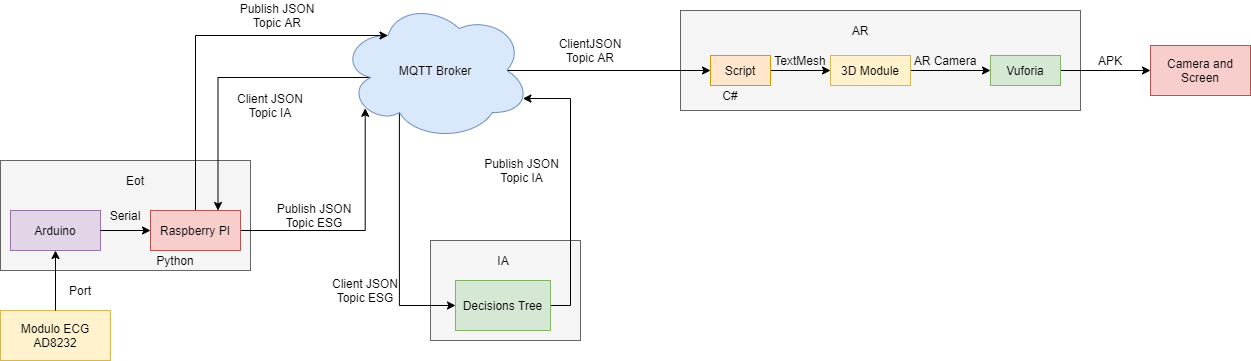

The diagram above was exported from draw.io. Its source (the exported page's mxGraphModel, read from the mxfile embedded in the PNG):
<mxGraphModel dx="1038" dy="580" grid="1" gridSize="10" guides="1" tooltips="1" connect="1" arrows="1" fold="1" page="1" pageScale="1" pageWidth="827" pageHeight="1169" math="0" shadow="0">
  <root>
    <mxCell id="0" />
    <mxCell id="1" parent="0" />
    <mxCell id="5o6v6C9_ygozfCDwGAuy-27" value="" style="rounded=0;whiteSpace=wrap;html=1;fillColor=#f5f5f5;strokeColor=#666666;fontColor=#333333;" vertex="1" parent="1">
      <mxGeometry x="780" y="40" width="400" height="100" as="geometry" />
    </mxCell>
    <mxCell id="5o6v6C9_ygozfCDwGAuy-2" value="" style="rounded=0;whiteSpace=wrap;html=1;fillColor=#f5f5f5;strokeColor=#666666;fontColor=#333333;" vertex="1" parent="1">
      <mxGeometry x="100" y="190" width="250" height="110" as="geometry" />
    </mxCell>
    <mxCell id="5o6v6C9_ygozfCDwGAuy-14" value="" style="rounded=0;whiteSpace=wrap;html=1;fillColor=#f5f5f5;strokeColor=#666666;fontColor=#333333;" vertex="1" parent="1">
      <mxGeometry x="530" y="270" width="150" height="100" as="geometry" />
    </mxCell>
    <mxCell id="5o6v6C9_ygozfCDwGAuy-17" style="edgeStyle=orthogonalEdgeStyle;rounded=0;orthogonalLoop=1;jettySize=auto;html=1;exitX=0.31;exitY=0.8;exitDx=0;exitDy=0;exitPerimeter=0;entryX=0;entryY=0.5;entryDx=0;entryDy=0;" edge="1" parent="1" source="5o6v6C9_ygozfCDwGAuy-1" target="5o6v6C9_ygozfCDwGAuy-16">
      <mxGeometry relative="1" as="geometry" />
    </mxCell>
    <mxCell id="5o6v6C9_ygozfCDwGAuy-23" style="edgeStyle=orthogonalEdgeStyle;rounded=0;orthogonalLoop=1;jettySize=auto;html=1;exitX=0.16;exitY=0.55;exitDx=0;exitDy=0;exitPerimeter=0;entryX=0.75;entryY=0;entryDx=0;entryDy=0;" edge="1" parent="1" source="5o6v6C9_ygozfCDwGAuy-1" target="5o6v6C9_ygozfCDwGAuy-6">
      <mxGeometry relative="1" as="geometry" />
    </mxCell>
    <mxCell id="5o6v6C9_ygozfCDwGAuy-30" style="edgeStyle=orthogonalEdgeStyle;rounded=0;orthogonalLoop=1;jettySize=auto;html=1;exitX=0.875;exitY=0.5;exitDx=0;exitDy=0;exitPerimeter=0;entryX=0;entryY=0.5;entryDx=0;entryDy=0;" edge="1" parent="1" source="5o6v6C9_ygozfCDwGAuy-1" target="5o6v6C9_ygozfCDwGAuy-29">
      <mxGeometry relative="1" as="geometry" />
    </mxCell>
    <mxCell id="5o6v6C9_ygozfCDwGAuy-1" value="MQTT Broker" style="ellipse;shape=cloud;whiteSpace=wrap;html=1;fillColor=#dae8fc;strokeColor=#6c8ebf;" vertex="1" parent="1">
      <mxGeometry x="440" y="30" width="190" height="140" as="geometry" />
    </mxCell>
    <mxCell id="5o6v6C9_ygozfCDwGAuy-3" value="Eot" style="text;html=1;strokeColor=none;fillColor=none;align=center;verticalAlign=middle;whiteSpace=wrap;rounded=0;" vertex="1" parent="1">
      <mxGeometry x="215" y="200" width="40" height="20" as="geometry" />
    </mxCell>
    <mxCell id="5o6v6C9_ygozfCDwGAuy-4" value="Modulo ECG AD8232" style="rounded=0;whiteSpace=wrap;html=1;fillColor=#fff2cc;strokeColor=#d6b656;" vertex="1" parent="1">
      <mxGeometry x="100" y="340" width="110" height="50" as="geometry" />
    </mxCell>
    <mxCell id="5o6v6C9_ygozfCDwGAuy-5" value="Arduino" style="rounded=0;whiteSpace=wrap;html=1;fillColor=#e1d5e7;strokeColor=#9673a6;" vertex="1" parent="1">
      <mxGeometry x="110" y="240" width="90" height="40" as="geometry" />
    </mxCell>
    <mxCell id="5o6v6C9_ygozfCDwGAuy-12" style="edgeStyle=orthogonalEdgeStyle;rounded=0;orthogonalLoop=1;jettySize=auto;html=1;exitX=1;exitY=0.5;exitDx=0;exitDy=0;entryX=0.13;entryY=0.77;entryDx=0;entryDy=0;entryPerimeter=0;" edge="1" parent="1" source="5o6v6C9_ygozfCDwGAuy-6" target="5o6v6C9_ygozfCDwGAuy-1">
      <mxGeometry relative="1" as="geometry">
        <Array as="points">
          <mxPoint x="465" y="260" />
        </Array>
      </mxGeometry>
    </mxCell>
    <mxCell id="5o6v6C9_ygozfCDwGAuy-25" style="edgeStyle=orthogonalEdgeStyle;rounded=0;orthogonalLoop=1;jettySize=auto;html=1;exitX=0.5;exitY=0;exitDx=0;exitDy=0;entryX=0.25;entryY=0.25;entryDx=0;entryDy=0;entryPerimeter=0;" edge="1" parent="1" source="5o6v6C9_ygozfCDwGAuy-6" target="5o6v6C9_ygozfCDwGAuy-1">
      <mxGeometry relative="1" as="geometry">
        <Array as="points">
          <mxPoint x="295" y="65" />
        </Array>
      </mxGeometry>
    </mxCell>
    <mxCell id="5o6v6C9_ygozfCDwGAuy-6" value="Raspberry PI" style="rounded=0;whiteSpace=wrap;html=1;fillColor=#f8cecc;strokeColor=#b85450;" vertex="1" parent="1">
      <mxGeometry x="250" y="240" width="90" height="40" as="geometry" />
    </mxCell>
    <mxCell id="5o6v6C9_ygozfCDwGAuy-7" value="" style="endArrow=classic;html=1;entryX=0.5;entryY=1;entryDx=0;entryDy=0;exitX=0.5;exitY=0;exitDx=0;exitDy=0;" edge="1" parent="1" source="5o6v6C9_ygozfCDwGAuy-4" target="5o6v6C9_ygozfCDwGAuy-5">
      <mxGeometry width="50" height="50" relative="1" as="geometry">
        <mxPoint x="390" y="320" as="sourcePoint" />
        <mxPoint x="440" y="270" as="targetPoint" />
      </mxGeometry>
    </mxCell>
    <mxCell id="5o6v6C9_ygozfCDwGAuy-8" value="Port" style="text;html=1;strokeColor=none;fillColor=none;align=center;verticalAlign=middle;whiteSpace=wrap;rounded=0;" vertex="1" parent="1">
      <mxGeometry x="160" y="310" width="40" height="20" as="geometry" />
    </mxCell>
    <mxCell id="5o6v6C9_ygozfCDwGAuy-9" value="" style="endArrow=classic;html=1;exitX=1;exitY=0.5;exitDx=0;exitDy=0;entryX=0;entryY=0.5;entryDx=0;entryDy=0;" edge="1" parent="1" source="5o6v6C9_ygozfCDwGAuy-5" target="5o6v6C9_ygozfCDwGAuy-6">
      <mxGeometry width="50" height="50" relative="1" as="geometry">
        <mxPoint x="390" y="320" as="sourcePoint" />
        <mxPoint x="440" y="270" as="targetPoint" />
      </mxGeometry>
    </mxCell>
    <mxCell id="5o6v6C9_ygozfCDwGAuy-10" value="Serial" style="text;html=1;strokeColor=none;fillColor=none;align=center;verticalAlign=middle;whiteSpace=wrap;rounded=0;" vertex="1" parent="1">
      <mxGeometry x="205" y="235" width="40" height="20" as="geometry" />
    </mxCell>
    <mxCell id="5o6v6C9_ygozfCDwGAuy-13" value="Publish JSON Topic ESG" style="text;html=1;strokeColor=none;fillColor=none;align=center;verticalAlign=middle;whiteSpace=wrap;rounded=0;" vertex="1" parent="1">
      <mxGeometry x="374" y="230" width="80" height="30" as="geometry" />
    </mxCell>
    <mxCell id="5o6v6C9_ygozfCDwGAuy-15" value="IA" style="text;html=1;strokeColor=none;fillColor=none;align=center;verticalAlign=middle;whiteSpace=wrap;rounded=0;" vertex="1" parent="1">
      <mxGeometry x="582.5" y="280" width="40" height="20" as="geometry" />
    </mxCell>
    <mxCell id="5o6v6C9_ygozfCDwGAuy-19" style="edgeStyle=orthogonalEdgeStyle;rounded=0;orthogonalLoop=1;jettySize=auto;html=1;exitX=1;exitY=0.5;exitDx=0;exitDy=0;entryX=0.96;entryY=0.7;entryDx=0;entryDy=0;entryPerimeter=0;" edge="1" parent="1" source="5o6v6C9_ygozfCDwGAuy-16" target="5o6v6C9_ygozfCDwGAuy-1">
      <mxGeometry relative="1" as="geometry">
        <Array as="points">
          <mxPoint x="670" y="335" />
          <mxPoint x="670" y="128" />
        </Array>
      </mxGeometry>
    </mxCell>
    <mxCell id="5o6v6C9_ygozfCDwGAuy-16" value="Decisions Tree" style="rounded=0;whiteSpace=wrap;html=1;fillColor=#d5e8d4;strokeColor=#82b366;" vertex="1" parent="1">
      <mxGeometry x="555" y="310" width="95" height="50" as="geometry" />
    </mxCell>
    <mxCell id="5o6v6C9_ygozfCDwGAuy-18" value="Client JSON Topic ESG" style="text;html=1;strokeColor=none;fillColor=none;align=center;verticalAlign=middle;whiteSpace=wrap;rounded=0;" vertex="1" parent="1">
      <mxGeometry x="430" y="300" width="70" height="40" as="geometry" />
    </mxCell>
    <mxCell id="5o6v6C9_ygozfCDwGAuy-20" value="Publish JSON Topic IA" style="text;html=1;strokeColor=none;fillColor=none;align=center;verticalAlign=middle;whiteSpace=wrap;rounded=0;" vertex="1" parent="1">
      <mxGeometry x="580" y="180" width="82.5" height="40" as="geometry" />
    </mxCell>
    <mxCell id="5o6v6C9_ygozfCDwGAuy-24" value="Client JSON Topic IA" style="text;html=1;strokeColor=none;fillColor=none;align=center;verticalAlign=middle;whiteSpace=wrap;rounded=0;" vertex="1" parent="1">
      <mxGeometry x="330" y="120" width="80" height="30" as="geometry" />
    </mxCell>
    <mxCell id="5o6v6C9_ygozfCDwGAuy-26" value="Publish JSON Topic AR" style="text;html=1;strokeColor=none;fillColor=none;align=center;verticalAlign=middle;whiteSpace=wrap;rounded=0;" vertex="1" parent="1">
      <mxGeometry x="334" y="30" width="86" height="30" as="geometry" />
    </mxCell>
    <mxCell id="5o6v6C9_ygozfCDwGAuy-28" value="AR" style="text;html=1;strokeColor=none;fillColor=none;align=center;verticalAlign=middle;whiteSpace=wrap;rounded=0;" vertex="1" parent="1">
      <mxGeometry x="940" y="50" width="40" height="20" as="geometry" />
    </mxCell>
    <mxCell id="5o6v6C9_ygozfCDwGAuy-34" style="edgeStyle=orthogonalEdgeStyle;rounded=0;orthogonalLoop=1;jettySize=auto;html=1;exitX=1;exitY=0.5;exitDx=0;exitDy=0;entryX=0;entryY=0.5;entryDx=0;entryDy=0;" edge="1" parent="1" source="5o6v6C9_ygozfCDwGAuy-29" target="5o6v6C9_ygozfCDwGAuy-33">
      <mxGeometry relative="1" as="geometry" />
    </mxCell>
    <mxCell id="5o6v6C9_ygozfCDwGAuy-29" value="Script" style="rounded=0;whiteSpace=wrap;html=1;fillColor=#ffe6cc;strokeColor=#d79b00;" vertex="1" parent="1">
      <mxGeometry x="810" y="85" width="60" height="30" as="geometry" />
    </mxCell>
    <mxCell id="5o6v6C9_ygozfCDwGAuy-31" value="C#" style="text;html=1;strokeColor=none;fillColor=none;align=center;verticalAlign=middle;whiteSpace=wrap;rounded=0;" vertex="1" parent="1">
      <mxGeometry x="810" y="115" width="40" height="20" as="geometry" />
    </mxCell>
    <mxCell id="5o6v6C9_ygozfCDwGAuy-32" value="Python" style="text;html=1;strokeColor=none;fillColor=none;align=center;verticalAlign=middle;whiteSpace=wrap;rounded=0;" vertex="1" parent="1">
      <mxGeometry x="255" y="280" width="40" height="20" as="geometry" />
    </mxCell>
    <mxCell id="5o6v6C9_ygozfCDwGAuy-37" style="edgeStyle=orthogonalEdgeStyle;rounded=0;orthogonalLoop=1;jettySize=auto;html=1;exitX=1;exitY=0.5;exitDx=0;exitDy=0;entryX=0;entryY=0.5;entryDx=0;entryDy=0;" edge="1" parent="1" source="5o6v6C9_ygozfCDwGAuy-33" target="5o6v6C9_ygozfCDwGAuy-36">
      <mxGeometry relative="1" as="geometry" />
    </mxCell>
    <mxCell id="5o6v6C9_ygozfCDwGAuy-33" value="3D Module" style="rounded=0;whiteSpace=wrap;html=1;fillColor=#fff2cc;strokeColor=#d6b656;" vertex="1" parent="1">
      <mxGeometry x="930" y="85" width="80" height="30" as="geometry" />
    </mxCell>
    <mxCell id="5o6v6C9_ygozfCDwGAuy-35" value="TextMesh" style="text;html=1;strokeColor=none;fillColor=none;align=center;verticalAlign=middle;whiteSpace=wrap;rounded=0;" vertex="1" parent="1">
      <mxGeometry x="880" y="80" width="40" height="20" as="geometry" />
    </mxCell>
    <mxCell id="5o6v6C9_ygozfCDwGAuy-40" style="edgeStyle=orthogonalEdgeStyle;rounded=0;orthogonalLoop=1;jettySize=auto;html=1;exitX=1;exitY=0.5;exitDx=0;exitDy=0;entryX=0;entryY=0.5;entryDx=0;entryDy=0;" edge="1" parent="1" source="5o6v6C9_ygozfCDwGAuy-36" target="5o6v6C9_ygozfCDwGAuy-39">
      <mxGeometry relative="1" as="geometry" />
    </mxCell>
    <mxCell id="5o6v6C9_ygozfCDwGAuy-36" value="Vuforia" style="rounded=0;whiteSpace=wrap;html=1;fillColor=#d5e8d4;strokeColor=#82b366;" vertex="1" parent="1">
      <mxGeometry x="1090" y="85" width="70" height="30" as="geometry" />
    </mxCell>
    <mxCell id="5o6v6C9_ygozfCDwGAuy-38" value="AR Camera" style="text;html=1;strokeColor=none;fillColor=none;align=center;verticalAlign=middle;whiteSpace=wrap;rounded=0;" vertex="1" parent="1">
      <mxGeometry x="1010" y="80" width="70" height="20" as="geometry" />
    </mxCell>
    <mxCell id="5o6v6C9_ygozfCDwGAuy-39" value="Camera and Screen" style="rounded=0;whiteSpace=wrap;html=1;fillColor=#f8cecc;strokeColor=#b85450;" vertex="1" parent="1">
      <mxGeometry x="1250" y="75" width="100" height="50" as="geometry" />
    </mxCell>
    <mxCell id="5o6v6C9_ygozfCDwGAuy-41" value="APK" style="text;html=1;strokeColor=none;fillColor=none;align=center;verticalAlign=middle;whiteSpace=wrap;rounded=0;" vertex="1" parent="1">
      <mxGeometry x="1190" y="80" width="40" height="20" as="geometry" />
    </mxCell>
    <mxCell id="5o6v6C9_ygozfCDwGAuy-42" value="ClientJSON Topic AR" style="text;html=1;strokeColor=none;fillColor=none;align=center;verticalAlign=middle;whiteSpace=wrap;rounded=0;" vertex="1" parent="1">
      <mxGeometry x="650" y="60" width="80" height="40" as="geometry" />
    </mxCell>
  </root>
</mxGraphModel>